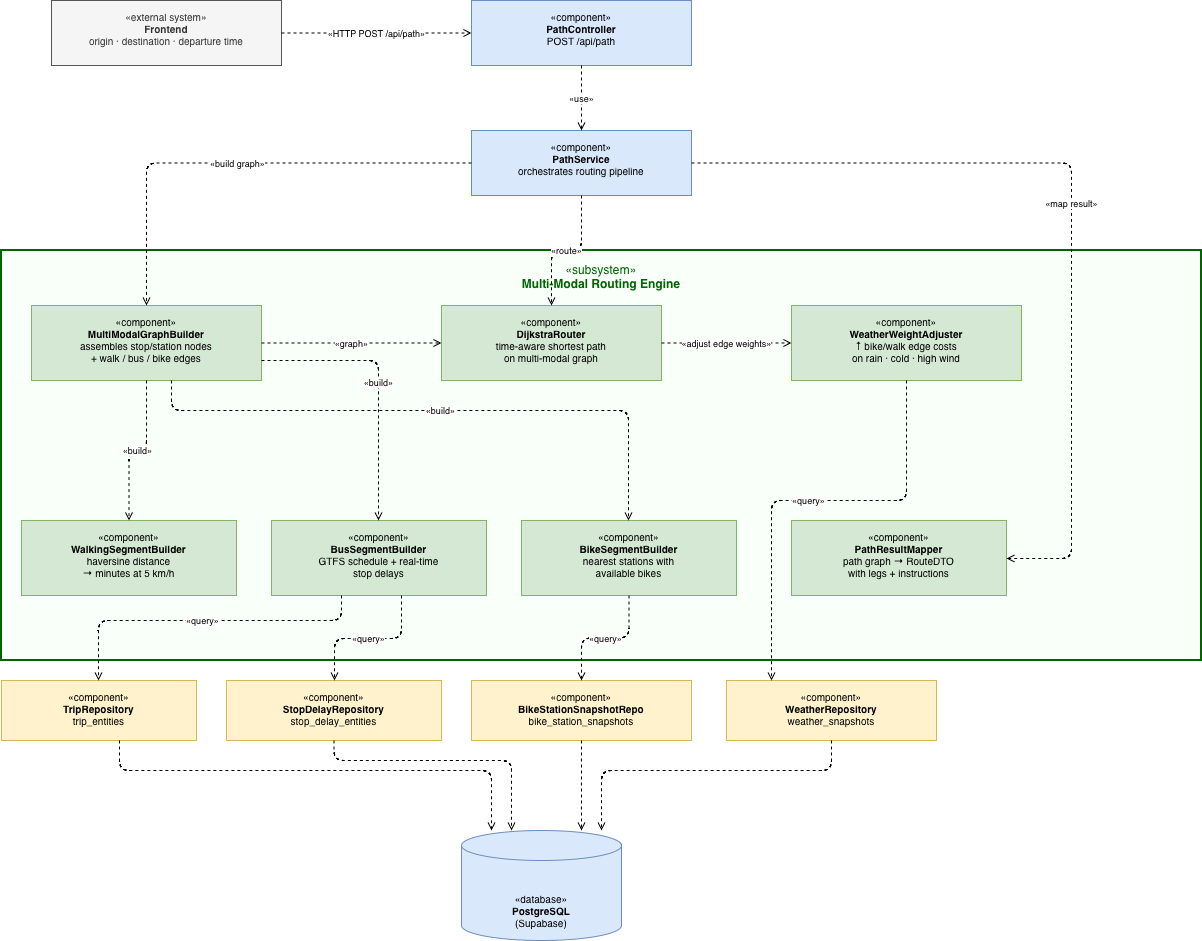

The diagram above was exported from draw.io. Its source (the exported page's mxGraphModel, read from the mxfile embedded in the PNG):
<mxGraphModel dx="1842" dy="907" grid="1" gridSize="10" guides="1" tooltips="1" connect="1" arrows="1" fold="1" page="1" pageScale="1" pageWidth="1400" pageHeight="980" math="0" shadow="0">
  <root>
    <mxCell id="0" />
    <mxCell id="1" parent="0" />
    <mxCell id="fe" parent="1" style="rounded=0;whiteSpace=wrap;html=1;verticalAlign=top;spacingTop=4;fillColor=#f5f5f5;strokeColor=#555555;fontColor=#333333;fontSize=10;" value="«external system»&lt;br&gt;&lt;b&gt;Frontend&lt;/b&gt;&lt;br&gt;origin · destination · departure time" vertex="1">
      <mxGeometry height="65" width="230" x="80" y="30" as="geometry" />
    </mxCell>
    <mxCell id="pc" parent="1" style="rounded=0;whiteSpace=wrap;html=1;verticalAlign=top;spacingTop=4;fillColor=#dae8fc;strokeColor=#6c8ebf;fontSize=10;" value="«component»&lt;br&gt;&lt;b&gt;PathController&lt;/b&gt;&lt;br&gt;POST /api/path" vertex="1">
      <mxGeometry height="65" width="220" x="500" y="30" as="geometry" />
    </mxCell>
    <mxCell id="ps" parent="1" style="rounded=0;whiteSpace=wrap;html=1;verticalAlign=top;spacingTop=4;fillColor=#dae8fc;strokeColor=#6c8ebf;fontSize=10;" value="«component»&lt;br&gt;&lt;b&gt;PathService&lt;/b&gt;&lt;br&gt;orchestrates routing pipeline" vertex="1">
      <mxGeometry height="65" width="220" x="500" y="160" as="geometry" />
    </mxCell>
    <mxCell id="alg_bg" parent="1" style="rounded=0;whiteSpace=wrap;html=1;verticalAlign=top;spacingTop=6;fillColor=#f9fff9;strokeColor=#006400;strokeWidth=2;fontSize=12;align=center;fontColor=#006400;" value="«subsystem»&lt;br&gt;&lt;b&gt;Multi-Modal Routing Engine&lt;/b&gt;" vertex="1">
      <mxGeometry height="410" width="1200" x="30" y="280" as="geometry" />
    </mxCell>
    <mxCell id="gb" parent="1" style="rounded=0;whiteSpace=wrap;html=1;verticalAlign=top;spacingTop=4;fillColor=#d5e8d4;strokeColor=#82b366;fontSize=10;" value="«component»&lt;br&gt;&lt;b&gt;MultiModalGraphBuilder&lt;/b&gt;&lt;br&gt;assembles stop/station nodes&lt;br&gt;+ walk / bus / bike edges" vertex="1">
      <mxGeometry height="75" width="230" x="60" y="335" as="geometry" />
    </mxCell>
    <mxCell id="dr" parent="1" style="rounded=0;whiteSpace=wrap;html=1;verticalAlign=top;spacingTop=4;fillColor=#d5e8d4;strokeColor=#82b366;fontSize=10;" value="«component»&lt;br&gt;&lt;b&gt;DijkstraRouter&lt;/b&gt;&lt;br&gt;time-aware shortest path&lt;br&gt;on multi-modal graph" vertex="1">
      <mxGeometry height="75" width="220" x="470" y="335" as="geometry" />
    </mxCell>
    <mxCell id="wa" parent="1" style="rounded=0;whiteSpace=wrap;html=1;verticalAlign=top;spacingTop=4;fillColor=#d5e8d4;strokeColor=#82b366;fontSize=10;" value="«component»&lt;br&gt;&lt;b&gt;WeatherWeightAdjuster&lt;/b&gt;&lt;br&gt;↑ bike/walk edge costs&lt;br&gt;on rain · cold · high wind" vertex="1">
      <mxGeometry height="75" width="230" x="820" y="335" as="geometry" />
    </mxCell>
    <mxCell id="wsb" parent="1" style="rounded=0;whiteSpace=wrap;html=1;verticalAlign=top;spacingTop=4;fillColor=#d5e8d4;strokeColor=#82b366;fontSize=10;" value="«component»&lt;br&gt;&lt;b&gt;WalkingSegmentBuilder&lt;/b&gt;&lt;br&gt;haversine distance&lt;br&gt;→ minutes at 5 km/h" vertex="1">
      <mxGeometry height="75" width="215" x="50" y="550" as="geometry" />
    </mxCell>
    <mxCell id="bussb" parent="1" style="rounded=0;whiteSpace=wrap;html=1;verticalAlign=top;spacingTop=4;fillColor=#d5e8d4;strokeColor=#82b366;fontSize=10;" value="«component»&lt;br&gt;&lt;b&gt;BusSegmentBuilder&lt;/b&gt;&lt;br&gt;GTFS schedule + real-time&lt;br&gt;stop delays" vertex="1">
      <mxGeometry height="75" width="215" x="300" y="550" as="geometry" />
    </mxCell>
    <mxCell id="bikesb" parent="1" style="rounded=0;whiteSpace=wrap;html=1;verticalAlign=top;spacingTop=4;fillColor=#d5e8d4;strokeColor=#82b366;fontSize=10;" value="«component»&lt;br&gt;&lt;b&gt;BikeSegmentBuilder&lt;/b&gt;&lt;br&gt;nearest stations with&lt;br&gt;available bikes" vertex="1">
      <mxGeometry height="75" width="215" x="550" y="550" as="geometry" />
    </mxCell>
    <mxCell id="prm" parent="1" style="rounded=0;whiteSpace=wrap;html=1;verticalAlign=top;spacingTop=4;fillColor=#d5e8d4;strokeColor=#82b366;fontSize=10;" value="«component»&lt;br&gt;&lt;b&gt;PathResultMapper&lt;/b&gt;&lt;br&gt;path graph → RouteDTO&lt;br&gt;with legs + instructions" vertex="1">
      <mxGeometry height="75" width="215" x="820" y="550" as="geometry" />
    </mxCell>
    <mxCell id="tr" parent="1" style="rounded=0;whiteSpace=wrap;html=1;verticalAlign=top;spacingTop=4;fillColor=#fff2cc;strokeColor=#d6b656;fontSize=10;" value="«component»&lt;br&gt;&lt;b&gt;TripRepository&lt;/b&gt;&lt;br&gt;trip_entities" vertex="1">
      <mxGeometry height="60" width="195" x="30" y="710" as="geometry" />
    </mxCell>
    <mxCell id="sdr" parent="1" style="rounded=0;whiteSpace=wrap;html=1;verticalAlign=top;spacingTop=4;fillColor=#fff2cc;strokeColor=#d6b656;fontSize=10;" value="«component»&lt;br&gt;&lt;b&gt;StopDelayRepository&lt;/b&gt;&lt;br&gt;stop_delay_entities" vertex="1">
      <mxGeometry height="60" width="215" x="255" y="710" as="geometry" />
    </mxCell>
    <mxCell id="bsr" parent="1" style="rounded=0;whiteSpace=wrap;html=1;verticalAlign=top;spacingTop=4;fillColor=#fff2cc;strokeColor=#d6b656;fontSize=10;" value="«component»&lt;br&gt;&lt;b&gt;BikeStationSnapshotRepo&lt;/b&gt;&lt;br&gt;bike_station_snapshots" vertex="1">
      <mxGeometry height="60" width="220" x="500" y="710" as="geometry" />
    </mxCell>
    <mxCell id="wr" parent="1" style="rounded=0;whiteSpace=wrap;html=1;verticalAlign=top;spacingTop=4;fillColor=#fff2cc;strokeColor=#d6b656;fontSize=10;" value="«component»&lt;br&gt;&lt;b&gt;WeatherRepository&lt;/b&gt;&lt;br&gt;weather_snapshots" vertex="1">
      <mxGeometry height="60" width="210" x="755" y="710" as="geometry" />
    </mxCell>
    <mxCell id="db" parent="1" style="shape=cylinder3;whiteSpace=wrap;html=1;boundedLbl=1;backgroundOutline=1;size=15;verticalAlign=bottom;spacingBottom=4;fillColor=#dae8fc;strokeColor=#6c8ebf;fontSize=10;" value="«database»&lt;br&gt;&lt;b&gt;PostgreSQL&lt;/b&gt;&lt;br&gt;(Supabase)" vertex="1">
      <mxGeometry height="110" width="160" x="490" y="860" as="geometry" />
    </mxCell>
    <mxCell id="a1" edge="1" parent="1" source="fe" style="edgeStyle=orthogonalEdgeStyle;dashed=1;endArrow=open;endFill=0;fontSize=9;html=1;" target="pc" value="«HTTP POST /api/path»">
      <mxGeometry relative="1" as="geometry" />
    </mxCell>
    <mxCell id="a2" edge="1" parent="1" source="pc" style="edgeStyle=orthogonalEdgeStyle;dashed=1;endArrow=open;endFill=0;fontSize=9;html=1;" target="ps" value="«use»">
      <mxGeometry relative="1" as="geometry" />
    </mxCell>
    <mxCell id="a3" edge="1" parent="1" source="ps" style="edgeStyle=orthogonalEdgeStyle;dashed=1;endArrow=open;endFill=0;fontSize=9;html=1;" target="gb" value="«build graph»">
      <mxGeometry relative="1" as="geometry" />
    </mxCell>
    <mxCell id="a4" edge="1" parent="1" source="ps" style="edgeStyle=orthogonalEdgeStyle;dashed=1;endArrow=open;endFill=0;fontSize=9;html=1;" target="dr" value="«route»">
      <mxGeometry relative="1" as="geometry" />
    </mxCell>
    <mxCell id="a5" edge="1" parent="1" source="ps" style="edgeStyle=orthogonalEdgeStyle;dashed=1;endArrow=open;endFill=0;fontSize=9;html=1;" target="prm" value="«map result»">
      <mxGeometry relative="1" as="geometry">
        <Array as="points">
          <mxPoint x="1100" y="192" />
          <mxPoint x="1100" y="588" />
        </Array>
      </mxGeometry>
    </mxCell>
    <mxCell id="a6" edge="1" parent="1" source="gb" style="edgeStyle=orthogonalEdgeStyle;dashed=1;endArrow=open;endFill=0;fontSize=9;html=1;" target="dr" value="«graph»">
      <mxGeometry relative="1" as="geometry" />
    </mxCell>
    <mxCell id="a7" edge="1" parent="1" source="gb" style="edgeStyle=orthogonalEdgeStyle;dashed=1;endArrow=open;endFill=0;fontSize=9;html=1;" target="wsb" value="«build»">
      <mxGeometry relative="1" as="geometry" />
    </mxCell>
    <mxCell id="a8" edge="1" parent="1" source="gb" style="edgeStyle=orthogonalEdgeStyle;dashed=1;endArrow=open;endFill=0;fontSize=9;html=1;" target="bussb" value="«build»">
      <mxGeometry relative="1" as="geometry">
        <Array as="points">
          <mxPoint x="407" y="390" />
        </Array>
      </mxGeometry>
    </mxCell>
    <mxCell id="a9" edge="1" parent="1" source="gb" style="edgeStyle=orthogonalEdgeStyle;dashed=1;endArrow=open;endFill=0;fontSize=9;html=1;" target="bikesb" value="«build»">
      <mxGeometry relative="1" as="geometry">
        <Array as="points">
          <mxPoint x="200" y="440" />
          <mxPoint x="657" y="440" />
        </Array>
      </mxGeometry>
    </mxCell>
    <mxCell id="a10" edge="1" parent="1" source="dr" style="edgeStyle=orthogonalEdgeStyle;dashed=1;endArrow=open;endFill=0;fontSize=9;html=1;" target="wa" value="«adjust edge weights»">
      <mxGeometry relative="1" as="geometry" />
    </mxCell>
    <mxCell id="a11" edge="1" parent="1" source="bussb" style="edgeStyle=orthogonalEdgeStyle;dashed=1;endArrow=open;endFill=0;fontSize=9;html=1;" target="tr" value="«query»">
      <mxGeometry relative="1" as="geometry">
        <Array as="points">
          <mxPoint x="370" y="650" />
          <mxPoint x="127" y="650" />
        </Array>
      </mxGeometry>
    </mxCell>
    <mxCell id="a12" edge="1" parent="1" source="bussb" style="edgeStyle=orthogonalEdgeStyle;dashed=1;endArrow=open;endFill=0;fontSize=9;html=1;" target="sdr" value="«query»">
      <mxGeometry relative="1" as="geometry">
        <Array as="points">
          <mxPoint x="430" y="668" />
          <mxPoint x="363" y="668" />
        </Array>
      </mxGeometry>
    </mxCell>
    <mxCell id="a13" edge="1" parent="1" source="bikesb" style="edgeStyle=orthogonalEdgeStyle;dashed=1;endArrow=open;endFill=0;fontSize=9;html=1;" target="bsr" value="«query»">
      <mxGeometry relative="1" as="geometry" />
    </mxCell>
    <mxCell id="a14" edge="1" parent="1" source="wa" style="edgeStyle=orthogonalEdgeStyle;dashed=1;endArrow=open;endFill=0;fontSize=9;html=1;" target="wr" value="«query»">
      <mxGeometry relative="1" as="geometry">
        <Array as="points">
          <mxPoint x="935" y="530" />
          <mxPoint x="800" y="530" />
        </Array>
      </mxGeometry>
    </mxCell>
    <mxCell id="a15" edge="1" parent="1" source="tr" style="edgeStyle=orthogonalEdgeStyle;dashed=1;endArrow=open;endFill=0;fontSize=9;html=1;" target="db" value="">
      <mxGeometry relative="1" as="geometry">
        <Array as="points">
          <mxPoint x="148" y="800" />
          <mxPoint x="520" y="800" />
        </Array>
      </mxGeometry>
    </mxCell>
    <mxCell id="a16" edge="1" parent="1" source="sdr" style="edgeStyle=orthogonalEdgeStyle;dashed=1;endArrow=open;endFill=0;fontSize=9;html=1;" target="db" value="">
      <mxGeometry relative="1" as="geometry">
        <Array as="points">
          <mxPoint x="363" y="790" />
          <mxPoint x="540" y="790" />
        </Array>
      </mxGeometry>
    </mxCell>
    <mxCell id="a17" edge="1" parent="1" source="bsr" style="edgeStyle=orthogonalEdgeStyle;dashed=1;endArrow=open;endFill=0;fontSize=9;html=1;" target="db" value="">
      <mxGeometry relative="1" as="geometry">
        <Array as="points">
          <mxPoint x="600" y="750" />
          <mxPoint x="600" y="750" />
        </Array>
      </mxGeometry>
    </mxCell>
    <mxCell id="a18" edge="1" parent="1" source="wr" style="edgeStyle=orthogonalEdgeStyle;dashed=1;endArrow=open;endFill=0;fontSize=9;html=1;" target="db" value="">
      <mxGeometry relative="1" as="geometry">
        <Array as="points">
          <mxPoint x="860" y="800" />
          <mxPoint x="630" y="800" />
        </Array>
      </mxGeometry>
    </mxCell>
  </root>
</mxGraphModel>